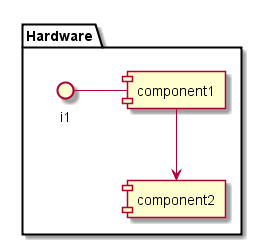

The diagram above was rendered by PlantUML. Its source (embedded in the PNG):
@startuml

package "Hardware" {
component component1
component component2
interface i1

}
i1 - component1
component1 --> component2
@enduml